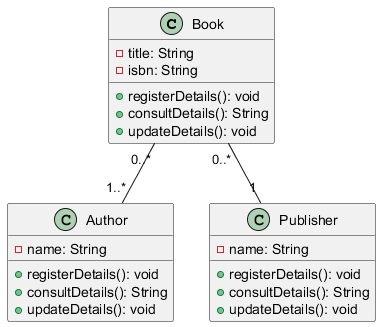

The diagram above was rendered by PlantUML. Its source (embedded in the PNG):
@startuml
class Book {
  - title: String
  - isbn: String
  + registerDetails(): void
  + consultDetails(): String
  + updateDetails(): void
}

class Author {
  - name: String
  + registerDetails(): void
  + consultDetails(): String
  + updateDetails(): void
}

class Publisher {
  - name: String
  + registerDetails(): void
  + consultDetails(): String
  + updateDetails(): void
}

Book "0..*" -- "1..*" Author
Book "0..*" -- "1" Publisher
@enduml